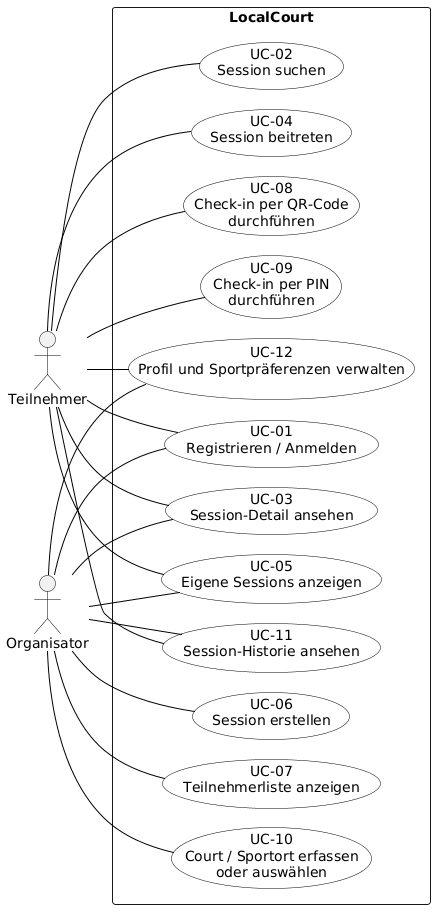

The diagram above was rendered by PlantUML. Its source (embedded in the PNG):
@startuml
left to right direction
skinparam backgroundColor White
skinparam usecase {
  BackgroundColor White
  BorderColor Black
  ArrowColor Black
}
skinparam actor {
  BorderColor Black
}
skinparam nodesep 20
skinparam ranksep 40

actor "Teilnehmer" as Teilnehmer
actor "Organisator" as Organisator

rectangle "LocalCourt" {
  usecase "UC-10\nCourt / Sportort erfassen\noder auswählen" as UC10
  usecase "UC-07\nTeilnehmerliste anzeigen" as UC07
  usecase "UC-06\nSession erstellen" as UC06

  usecase "UC-12\nProfil und Sportpräferenzen verwalten" as UC12
  usecase "UC-11\nSession-Historie ansehen" as UC11
  usecase "UC-05\nEigene Sessions anzeigen" as UC05
  usecase "UC-03\nSession-Detail ansehen" as UC03
  usecase "UC-01\nRegistrieren / Anmelden" as UC01

  usecase "UC-09\nCheck-in per PIN\ndurchführen" as UC09
  usecase "UC-08\nCheck-in per QR-Code\ndurchführen" as UC08
  usecase "UC-04\nSession beitreten" as UC04
  usecase "UC-02\nSession suchen" as UC02
}

Teilnehmer -- UC02
Teilnehmer -- UC04
Teilnehmer -- UC08
Teilnehmer -- UC09
Teilnehmer -- UC01
Teilnehmer -- UC03
Teilnehmer -- UC05
Teilnehmer -- UC11
Teilnehmer -- UC12

Organisator -- UC01
Organisator -- UC03
Organisator -- UC05
Organisator -- UC11
Organisator -- UC12
Organisator -- UC06
Organisator -- UC07
Organisator -- UC10
@enduml